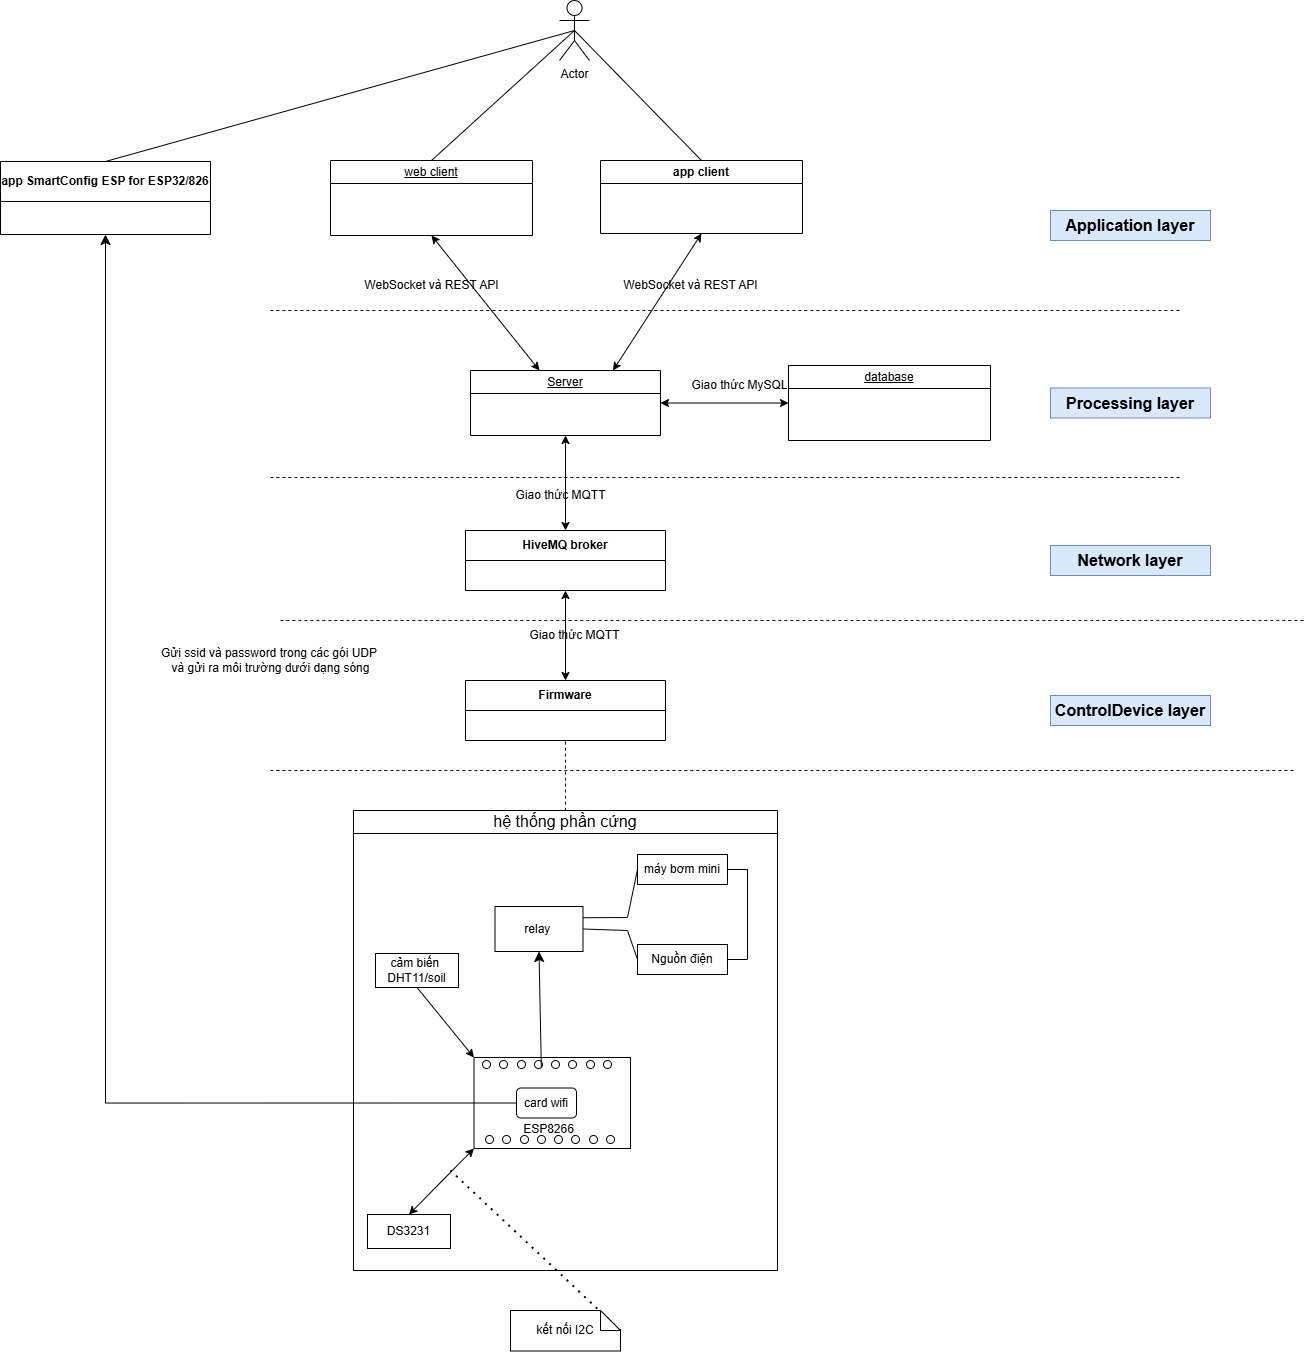

The diagram above was exported from draw.io. Its source (the exported page's mxGraphModel, read from the mxfile embedded in the PNG):
<mxGraphModel dx="1971" dy="945" grid="1" gridSize="10" guides="1" tooltips="1" connect="1" arrows="1" fold="1" page="1" pageScale="1" pageWidth="850" pageHeight="1100" math="0" shadow="0">
  <root>
    <mxCell id="0" />
    <mxCell id="1" parent="0" />
    <mxCell id="VajGkIVEbixqq40i3-mk-41" value="HiveMQ broker" style="swimlane;whiteSpace=wrap;html=1;startSize=30;" parent="1" vertex="1">
      <mxGeometry x="1175" y="580" width="200" height="60" as="geometry" />
    </mxCell>
    <mxCell id="VajGkIVEbixqq40i3-mk-55" value="Giao thức MQTT" style="text;html=1;align=center;verticalAlign=middle;resizable=0;points=[];autosize=1;strokeColor=none;fillColor=none;" parent="1" vertex="1">
      <mxGeometry x="1215" y="530" width="110" height="30" as="geometry" />
    </mxCell>
    <mxCell id="0GhvV-KZJ1Q3LP7pFnRB-6" value="" style="endArrow=classic;startArrow=classic;html=1;rounded=0;entryX=0.5;entryY=1;entryDx=0;entryDy=0;exitX=0.5;exitY=0;exitDx=0;exitDy=0;" parent="1" source="VajGkIVEbixqq40i3-mk-41" edge="1" target="pqk4hkDN3glX7DBQH4Gk-3">
      <mxGeometry width="50" height="50" relative="1" as="geometry">
        <mxPoint x="1300" y="1330" as="sourcePoint" />
        <mxPoint x="1446" y="1234" as="targetPoint" />
      </mxGeometry>
    </mxCell>
    <mxCell id="0GhvV-KZJ1Q3LP7pFnRB-8" value="app&amp;nbsp;SmartConfig ESP for ESP32/826" style="swimlane;whiteSpace=wrap;html=1;startSize=40;" parent="1" vertex="1">
      <mxGeometry x="710" y="211" width="210" height="73" as="geometry" />
    </mxCell>
    <mxCell id="0GhvV-KZJ1Q3LP7pFnRB-10" value="Gửi ssid và password trong các gói UDP&amp;nbsp;&lt;br&gt;&lt;div&gt;và gửi ra môi trường dưới dạng sóng&lt;/div&gt;" style="text;html=1;align=center;verticalAlign=middle;resizable=0;points=[];autosize=1;strokeColor=none;fillColor=none;" parent="1" vertex="1">
      <mxGeometry x="860" y="690" width="240" height="40" as="geometry" />
    </mxCell>
    <mxCell id="0GhvV-KZJ1Q3LP7pFnRB-18" value="database" style="swimlane;whiteSpace=wrap;html=1;fontStyle=4" parent="1" vertex="1">
      <mxGeometry x="1498" y="415" width="202" height="75" as="geometry" />
    </mxCell>
    <mxCell id="0GhvV-KZJ1Q3LP7pFnRB-19" value="" style="endArrow=classic;startArrow=classic;html=1;rounded=0;entryX=1;entryY=0.5;entryDx=0;entryDy=0;exitX=0;exitY=0.5;exitDx=0;exitDy=0;fontStyle=4" parent="1" source="0GhvV-KZJ1Q3LP7pFnRB-18" target="pqk4hkDN3glX7DBQH4Gk-3" edge="1">
      <mxGeometry width="50" height="50" relative="1" as="geometry">
        <mxPoint x="1029" y="1199" as="sourcePoint" />
        <mxPoint x="1540" y="1267.5" as="targetPoint" />
      </mxGeometry>
    </mxCell>
    <mxCell id="pqk4hkDN3glX7DBQH4Gk-1" value="web client" style="swimlane;whiteSpace=wrap;html=1;fontStyle=4" vertex="1" parent="1">
      <mxGeometry x="1040" y="210" width="202" height="75" as="geometry" />
    </mxCell>
    <mxCell id="pqk4hkDN3glX7DBQH4Gk-2" value="app client" style="swimlane;whiteSpace=wrap;html=1;" vertex="1" parent="1">
      <mxGeometry x="1310" y="210" width="202" height="73" as="geometry" />
    </mxCell>
    <mxCell id="pqk4hkDN3glX7DBQH4Gk-3" value="Server" style="swimlane;whiteSpace=wrap;html=1;fontStyle=4;fillColor=none;" vertex="1" parent="1">
      <mxGeometry x="1180" y="420" width="190" height="65" as="geometry" />
    </mxCell>
    <mxCell id="pqk4hkDN3glX7DBQH4Gk-4" value="" style="endArrow=classic;startArrow=classic;html=1;rounded=0;entryX=0.5;entryY=1;entryDx=0;entryDy=0;exitX=0.75;exitY=0;exitDx=0;exitDy=0;" edge="1" parent="1" source="pqk4hkDN3glX7DBQH4Gk-3" target="pqk4hkDN3glX7DBQH4Gk-2">
      <mxGeometry width="50" height="50" relative="1" as="geometry">
        <mxPoint x="1788" y="783" as="sourcePoint" />
        <mxPoint x="1634" y="625" as="targetPoint" />
      </mxGeometry>
    </mxCell>
    <mxCell id="pqk4hkDN3glX7DBQH4Gk-5" value="" style="endArrow=classic;startArrow=classic;html=1;rounded=0;entryX=0.5;entryY=1;entryDx=0;entryDy=0;fontStyle=4" edge="1" parent="1" source="pqk4hkDN3glX7DBQH4Gk-3" target="pqk4hkDN3glX7DBQH4Gk-1">
      <mxGeometry width="50" height="50" relative="1" as="geometry">
        <mxPoint x="1492" y="781.9999999999995" as="sourcePoint" />
        <mxPoint x="1634" y="625" as="targetPoint" />
      </mxGeometry>
    </mxCell>
    <mxCell id="pqk4hkDN3glX7DBQH4Gk-6" value="Giao thức MySQL" style="text;html=1;align=center;verticalAlign=middle;resizable=0;points=[];autosize=1;strokeColor=none;fillColor=none;" vertex="1" parent="1">
      <mxGeometry x="1389" y="420" width="120" height="30" as="geometry" />
    </mxCell>
    <mxCell id="pqk4hkDN3glX7DBQH4Gk-7" value="WebSocket và REST API" style="text;html=1;align=center;verticalAlign=middle;resizable=0;points=[];autosize=1;strokeColor=none;fillColor=none;" vertex="1" parent="1">
      <mxGeometry x="1061" y="320" width="160" height="30" as="geometry" />
    </mxCell>
    <mxCell id="pqk4hkDN3glX7DBQH4Gk-8" value="WebSocket và REST API" style="text;html=1;align=center;verticalAlign=middle;resizable=0;points=[];autosize=1;strokeColor=none;fillColor=none;" vertex="1" parent="1">
      <mxGeometry x="1320" y="320" width="160" height="30" as="geometry" />
    </mxCell>
    <mxCell id="pqk4hkDN3glX7DBQH4Gk-9" value="Firmware" style="swimlane;whiteSpace=wrap;html=1;startSize=30;" vertex="1" parent="1">
      <mxGeometry x="1175" y="730" width="200" height="60" as="geometry" />
    </mxCell>
    <mxCell id="pqk4hkDN3glX7DBQH4Gk-10" value="" style="endArrow=classic;startArrow=classic;html=1;rounded=0;entryX=0.5;entryY=1;entryDx=0;entryDy=0;" edge="1" parent="1" source="pqk4hkDN3glX7DBQH4Gk-9" target="VajGkIVEbixqq40i3-mk-41">
      <mxGeometry width="50" height="50" relative="1" as="geometry">
        <mxPoint x="1270" y="605" as="sourcePoint" />
        <mxPoint x="1275" y="660" as="targetPoint" />
      </mxGeometry>
    </mxCell>
    <mxCell id="pqk4hkDN3glX7DBQH4Gk-11" value="Giao thức MQTT" style="text;html=1;align=center;verticalAlign=middle;resizable=0;points=[];autosize=1;strokeColor=none;fillColor=none;" vertex="1" parent="1">
      <mxGeometry x="1229" y="670" width="110" height="30" as="geometry" />
    </mxCell>
    <mxCell id="pqk4hkDN3glX7DBQH4Gk-12" value="" style="group" vertex="1" connectable="0" parent="1">
      <mxGeometry x="911" y="860" width="576" height="460" as="geometry" />
    </mxCell>
    <mxCell id="VajGkIVEbixqq40i3-mk-1" value="&lt;span style=&quot;color: rgba(0, 0, 0, 0); font-family: monospace; font-size: 0px; text-align: start; text-wrap-mode: nowrap;&quot;&gt;%3CmxGraphModel%3E%3Croot%3E%3CmxCell%20id%3D%220%22%2F%3E%3CmxCell%20id%3D%221%22%20parent%3D%220%22%2F%3E%3CmxCell%20id%3D%222%22%20value%3D%22%26lt%3Bfont%20style%3D%26quot%3Bfont-size%3A%209px%3B%26quot%3B%26gt%3BCPU%26lt%3B%2Ffont%26gt%3B%22%20style%3D%22rounded%3D0%3BwhiteSpace%3Dwrap%3Bhtml%3D1%3B%22%20vertex%3D%221%22%20parent%3D%221%22%3E%3CmxGeometry%20x%3D%22158%22%20y%3D%22367%22%20width%3D%2228%22%20height%3D%2217%22%20as%3D%22geometry%22%2F%3E%3C%2FmxCell%3E%3C%2Froot%3E%3C%2FmxGraphModel%3E&lt;/span&gt;" style="rounded=0;whiteSpace=wrap;html=1;" parent="pqk4hkDN3glX7DBQH4Gk-12" vertex="1">
      <mxGeometry x="272.5" y="247" width="156.5" height="91" as="geometry" />
    </mxCell>
    <mxCell id="VajGkIVEbixqq40i3-mk-2" value="cảm biến&amp;nbsp;&lt;div&gt;DHT11/soil&lt;/div&gt;" style="rounded=0;whiteSpace=wrap;html=1;" parent="pqk4hkDN3glX7DBQH4Gk-12" vertex="1">
      <mxGeometry x="174" y="143" width="83" height="34" as="geometry" />
    </mxCell>
    <mxCell id="VajGkIVEbixqq40i3-mk-5" value="" style="endArrow=classic;html=1;rounded=0;fontSize=12;startSize=8;endSize=8;curved=1;entryX=0.5;entryY=1;entryDx=0;entryDy=0;exitX=1;exitY=1;exitDx=0;exitDy=0;" parent="pqk4hkDN3glX7DBQH4Gk-12" source="VajGkIVEbixqq40i3-mk-13" target="VajGkIVEbixqq40i3-mk-4" edge="1">
      <mxGeometry width="50" height="50" relative="1" as="geometry">
        <mxPoint x="331" y="276" as="sourcePoint" />
        <mxPoint x="381" y="226" as="targetPoint" />
      </mxGeometry>
    </mxCell>
    <mxCell id="VajGkIVEbixqq40i3-mk-9" style="edgeStyle=none;curved=1;rounded=0;orthogonalLoop=1;jettySize=auto;html=1;exitX=1;exitY=0.25;exitDx=0;exitDy=0;fontSize=12;startSize=8;endSize=8;" parent="pqk4hkDN3glX7DBQH4Gk-12" edge="1">
      <mxGeometry relative="1" as="geometry">
        <mxPoint x="400" y="283.2500000000002" as="sourcePoint" />
        <mxPoint x="400" y="283.2500000000002" as="targetPoint" />
      </mxGeometry>
    </mxCell>
    <mxCell id="VajGkIVEbixqq40i3-mk-10" value="" style="ellipse;fillColor=strokeColor;html=1;" parent="pqk4hkDN3glX7DBQH4Gk-12" vertex="1">
      <mxGeometry x="281" y="250" width="8" height="8" as="geometry" />
    </mxCell>
    <mxCell id="VajGkIVEbixqq40i3-mk-11" value="" style="ellipse;fillColor=strokeColor;html=1;" parent="pqk4hkDN3glX7DBQH4Gk-12" vertex="1">
      <mxGeometry x="298" y="250" width="8" height="8" as="geometry" />
    </mxCell>
    <mxCell id="VajGkIVEbixqq40i3-mk-12" value="" style="ellipse;fillColor=strokeColor;html=1;" parent="pqk4hkDN3glX7DBQH4Gk-12" vertex="1">
      <mxGeometry x="316" y="250" width="8" height="8" as="geometry" />
    </mxCell>
    <mxCell id="VajGkIVEbixqq40i3-mk-13" value="" style="ellipse;fillColor=strokeColor;html=1;" parent="pqk4hkDN3glX7DBQH4Gk-12" vertex="1">
      <mxGeometry x="333" y="250" width="8" height="8" as="geometry" />
    </mxCell>
    <mxCell id="VajGkIVEbixqq40i3-mk-14" value="" style="ellipse;fillColor=strokeColor;html=1;" parent="pqk4hkDN3glX7DBQH4Gk-12" vertex="1">
      <mxGeometry x="350" y="250" width="8" height="8" as="geometry" />
    </mxCell>
    <mxCell id="VajGkIVEbixqq40i3-mk-15" value="" style="ellipse;fillColor=strokeColor;html=1;" parent="pqk4hkDN3glX7DBQH4Gk-12" vertex="1">
      <mxGeometry x="367" y="250" width="8" height="8" as="geometry" />
    </mxCell>
    <mxCell id="VajGkIVEbixqq40i3-mk-16" value="" style="ellipse;fillColor=strokeColor;html=1;" parent="pqk4hkDN3glX7DBQH4Gk-12" vertex="1">
      <mxGeometry x="385" y="250" width="8" height="8" as="geometry" />
    </mxCell>
    <mxCell id="VajGkIVEbixqq40i3-mk-17" value="" style="ellipse;fillColor=strokeColor;html=1;" parent="pqk4hkDN3glX7DBQH4Gk-12" vertex="1">
      <mxGeometry x="402" y="250" width="8" height="8" as="geometry" />
    </mxCell>
    <mxCell id="VajGkIVEbixqq40i3-mk-18" value="" style="ellipse;fillColor=strokeColor;html=1;" parent="pqk4hkDN3glX7DBQH4Gk-12" vertex="1">
      <mxGeometry x="284" y="325" width="8" height="8" as="geometry" />
    </mxCell>
    <mxCell id="VajGkIVEbixqq40i3-mk-19" value="" style="ellipse;fillColor=strokeColor;html=1;" parent="pqk4hkDN3glX7DBQH4Gk-12" vertex="1">
      <mxGeometry x="301" y="325" width="8" height="8" as="geometry" />
    </mxCell>
    <mxCell id="VajGkIVEbixqq40i3-mk-20" value="" style="ellipse;fillColor=strokeColor;html=1;" parent="pqk4hkDN3glX7DBQH4Gk-12" vertex="1">
      <mxGeometry x="319" y="325" width="8" height="8" as="geometry" />
    </mxCell>
    <mxCell id="VajGkIVEbixqq40i3-mk-21" value="" style="ellipse;fillColor=strokeColor;html=1;" parent="pqk4hkDN3glX7DBQH4Gk-12" vertex="1">
      <mxGeometry x="336" y="325" width="8" height="8" as="geometry" />
    </mxCell>
    <mxCell id="VajGkIVEbixqq40i3-mk-22" value="" style="ellipse;fillColor=strokeColor;html=1;" parent="pqk4hkDN3glX7DBQH4Gk-12" vertex="1">
      <mxGeometry x="353" y="325" width="8" height="8" as="geometry" />
    </mxCell>
    <mxCell id="VajGkIVEbixqq40i3-mk-23" value="" style="ellipse;fillColor=strokeColor;html=1;" parent="pqk4hkDN3glX7DBQH4Gk-12" vertex="1">
      <mxGeometry x="370" y="325" width="8" height="8" as="geometry" />
    </mxCell>
    <mxCell id="VajGkIVEbixqq40i3-mk-24" value="" style="ellipse;fillColor=strokeColor;html=1;" parent="pqk4hkDN3glX7DBQH4Gk-12" vertex="1">
      <mxGeometry x="388" y="325" width="8" height="8" as="geometry" />
    </mxCell>
    <mxCell id="VajGkIVEbixqq40i3-mk-25" value="" style="ellipse;fillColor=strokeColor;html=1;" parent="pqk4hkDN3glX7DBQH4Gk-12" vertex="1">
      <mxGeometry x="405" y="325" width="8" height="8" as="geometry" />
    </mxCell>
    <mxCell id="VajGkIVEbixqq40i3-mk-37" value="" style="endArrow=none;dashed=1;html=1;dashPattern=1 3;strokeWidth=2;rounded=0;fontSize=12;startSize=8;endSize=8;curved=1;exitX=0;exitY=0;exitDx=110;exitDy=20;exitPerimeter=0;" parent="pqk4hkDN3glX7DBQH4Gk-12" source="VajGkIVEbixqq40i3-mk-45" edge="1">
      <mxGeometry width="50" height="50" relative="1" as="geometry">
        <mxPoint x="-53" y="161" as="sourcePoint" />
        <mxPoint x="249" y="360" as="targetPoint" />
      </mxGeometry>
    </mxCell>
    <mxCell id="VajGkIVEbixqq40i3-mk-40" value="&lt;span style=&quot;font-size: 16px; font-weight: 400; text-wrap-mode: nowrap;&quot;&gt;hệ thống phần cứng&lt;/span&gt;" style="swimlane;whiteSpace=wrap;html=1;" parent="pqk4hkDN3glX7DBQH4Gk-12" vertex="1">
      <mxGeometry x="152" width="424" height="460" as="geometry" />
    </mxCell>
    <mxCell id="VajGkIVEbixqq40i3-mk-4" value="relay&amp;nbsp;" style="rounded=0;whiteSpace=wrap;html=1;" parent="VajGkIVEbixqq40i3-mk-40" vertex="1">
      <mxGeometry x="141.5" y="96" width="88" height="45" as="geometry" />
    </mxCell>
    <mxCell id="VajGkIVEbixqq40i3-mk-71" value="Nguồn điện" style="rounded=0;whiteSpace=wrap;html=1;" parent="VajGkIVEbixqq40i3-mk-40" vertex="1">
      <mxGeometry x="284" y="134" width="90" height="30" as="geometry" />
    </mxCell>
    <mxCell id="VajGkIVEbixqq40i3-mk-74" value="" style="endArrow=none;html=1;rounded=0;exitX=1;exitY=0.5;exitDx=0;exitDy=0;entryX=0;entryY=0.5;entryDx=0;entryDy=0;" parent="VajGkIVEbixqq40i3-mk-40" source="VajGkIVEbixqq40i3-mk-4" target="VajGkIVEbixqq40i3-mk-71" edge="1">
      <mxGeometry width="50" height="50" relative="1" as="geometry">
        <mxPoint x="324" y="164" as="sourcePoint" />
        <mxPoint x="374" y="114" as="targetPoint" />
        <Array as="points">
          <mxPoint x="274" y="120" />
        </Array>
      </mxGeometry>
    </mxCell>
    <mxCell id="VajGkIVEbixqq40i3-mk-70" value="máy bơm mini" style="rounded=0;whiteSpace=wrap;html=1;" parent="VajGkIVEbixqq40i3-mk-40" vertex="1">
      <mxGeometry x="284" y="44" width="90" height="30" as="geometry" />
    </mxCell>
    <mxCell id="VajGkIVEbixqq40i3-mk-72" value="" style="endArrow=none;html=1;rounded=0;entryX=1;entryY=0.5;entryDx=0;entryDy=0;exitX=1;exitY=0.5;exitDx=0;exitDy=0;" parent="VajGkIVEbixqq40i3-mk-40" source="VajGkIVEbixqq40i3-mk-71" target="VajGkIVEbixqq40i3-mk-70" edge="1">
      <mxGeometry width="50" height="50" relative="1" as="geometry">
        <mxPoint x="324" y="164" as="sourcePoint" />
        <mxPoint x="374" y="114" as="targetPoint" />
        <Array as="points">
          <mxPoint x="394" y="149" />
          <mxPoint x="394" y="59" />
        </Array>
      </mxGeometry>
    </mxCell>
    <mxCell id="VajGkIVEbixqq40i3-mk-73" value="" style="endArrow=none;html=1;rounded=0;entryX=0;entryY=0.5;entryDx=0;entryDy=0;exitX=1;exitY=0.25;exitDx=0;exitDy=0;" parent="VajGkIVEbixqq40i3-mk-40" source="VajGkIVEbixqq40i3-mk-4" target="VajGkIVEbixqq40i3-mk-70" edge="1">
      <mxGeometry width="50" height="50" relative="1" as="geometry">
        <mxPoint x="324" y="164" as="sourcePoint" />
        <mxPoint x="374" y="114" as="targetPoint" />
        <Array as="points">
          <mxPoint x="274" y="107" />
        </Array>
      </mxGeometry>
    </mxCell>
    <mxCell id="0GhvV-KZJ1Q3LP7pFnRB-1" value="DS3231" style="rounded=0;whiteSpace=wrap;html=1;" parent="VajGkIVEbixqq40i3-mk-40" vertex="1">
      <mxGeometry x="14" y="404" width="83" height="34" as="geometry" />
    </mxCell>
    <mxCell id="0GhvV-KZJ1Q3LP7pFnRB-4" value="ESP8266" style="text;html=1;align=center;verticalAlign=middle;resizable=0;points=[];autosize=1;strokeColor=none;fillColor=none;" parent="VajGkIVEbixqq40i3-mk-40" vertex="1">
      <mxGeometry x="159.5" y="304" width="70" height="30" as="geometry" />
    </mxCell>
    <mxCell id="0GhvV-KZJ1Q3LP7pFnRB-2" value="" style="endArrow=classic;html=1;rounded=0;exitX=0.5;exitY=1;exitDx=0;exitDy=0;entryX=0;entryY=0;entryDx=0;entryDy=0;" parent="pqk4hkDN3glX7DBQH4Gk-12" source="VajGkIVEbixqq40i3-mk-2" target="VajGkIVEbixqq40i3-mk-1" edge="1">
      <mxGeometry width="50" height="50" relative="1" as="geometry">
        <mxPoint x="330" y="284" as="sourcePoint" />
        <mxPoint x="380" y="234" as="targetPoint" />
      </mxGeometry>
    </mxCell>
    <mxCell id="0GhvV-KZJ1Q3LP7pFnRB-5" value="" style="endArrow=classic;startArrow=classic;html=1;rounded=0;exitX=0.5;exitY=0;exitDx=0;exitDy=0;entryX=0;entryY=1;entryDx=0;entryDy=0;" parent="pqk4hkDN3glX7DBQH4Gk-12" source="0GhvV-KZJ1Q3LP7pFnRB-1" target="VajGkIVEbixqq40i3-mk-1" edge="1">
      <mxGeometry width="50" height="50" relative="1" as="geometry">
        <mxPoint x="330" y="284" as="sourcePoint" />
        <mxPoint x="380" y="234" as="targetPoint" />
      </mxGeometry>
    </mxCell>
    <mxCell id="pqk4hkDN3glX7DBQH4Gk-15" value="card wifi" style="rounded=1;whiteSpace=wrap;html=1;" vertex="1" parent="pqk4hkDN3glX7DBQH4Gk-12">
      <mxGeometry x="315" y="277.5" width="60" height="30" as="geometry" />
    </mxCell>
    <mxCell id="pqk4hkDN3glX7DBQH4Gk-13" value="" style="endArrow=none;dashed=1;html=1;rounded=0;fontSize=12;startSize=8;endSize=8;curved=1;entryX=0.5;entryY=1;entryDx=0;entryDy=0;exitX=0.5;exitY=0;exitDx=0;exitDy=0;" edge="1" parent="1" source="VajGkIVEbixqq40i3-mk-40" target="pqk4hkDN3glX7DBQH4Gk-9">
      <mxGeometry width="50" height="50" relative="1" as="geometry">
        <mxPoint x="1140" y="860" as="sourcePoint" />
        <mxPoint x="1190" y="810" as="targetPoint" />
      </mxGeometry>
    </mxCell>
    <mxCell id="pqk4hkDN3glX7DBQH4Gk-14" value="" style="endArrow=classic;html=1;rounded=0;fontSize=12;startSize=8;endSize=8;exitX=0;exitY=0.5;exitDx=0;exitDy=0;entryX=0.5;entryY=1;entryDx=0;entryDy=0;edgeStyle=orthogonalEdgeStyle;" edge="1" parent="1" source="pqk4hkDN3glX7DBQH4Gk-15" target="0GhvV-KZJ1Q3LP7pFnRB-8">
      <mxGeometry width="50" height="50" relative="1" as="geometry">
        <mxPoint x="867.6" y="910" as="sourcePoint" />
        <mxPoint x="820" y="478.82354736328125" as="targetPoint" />
      </mxGeometry>
    </mxCell>
    <mxCell id="VajGkIVEbixqq40i3-mk-45" value="kết nối I2C" style="shape=note;size=20;whiteSpace=wrap;html=1;" parent="1" vertex="1">
      <mxGeometry x="1220" y="1360" width="110" height="40.5" as="geometry" />
    </mxCell>
    <mxCell id="pqk4hkDN3glX7DBQH4Gk-17" value="" style="endArrow=none;dashed=1;html=1;rounded=0;fontSize=12;startSize=8;endSize=8;curved=1;" edge="1" parent="1">
      <mxGeometry width="50" height="50" relative="1" as="geometry">
        <mxPoint x="980" y="360" as="sourcePoint" />
        <mxPoint x="1889.9966259765624" y="360" as="targetPoint" />
      </mxGeometry>
    </mxCell>
    <mxCell id="pqk4hkDN3glX7DBQH4Gk-19" value="&lt;b&gt;Application layer&lt;/b&gt;" style="text;html=1;whiteSpace=wrap;strokeColor=#6c8ebf;fillColor=#dae8fc;align=center;verticalAlign=middle;rounded=0;fontSize=16;" vertex="1" parent="1">
      <mxGeometry x="1760" y="260" width="160" height="30" as="geometry" />
    </mxCell>
    <mxCell id="pqk4hkDN3glX7DBQH4Gk-20" value="&lt;b&gt;Processing layer&lt;/b&gt;" style="text;html=1;whiteSpace=wrap;strokeColor=#6c8ebf;fillColor=#dae8fc;align=center;verticalAlign=middle;rounded=0;fontSize=16;" vertex="1" parent="1">
      <mxGeometry x="1760" y="437.5" width="160" height="30" as="geometry" />
    </mxCell>
    <mxCell id="pqk4hkDN3glX7DBQH4Gk-22" value="" style="endArrow=none;dashed=1;html=1;rounded=0;fontSize=12;startSize=8;endSize=8;curved=1;" edge="1" parent="1">
      <mxGeometry width="50" height="50" relative="1" as="geometry">
        <mxPoint x="980" y="527" as="sourcePoint" />
        <mxPoint x="1890" y="527" as="targetPoint" />
      </mxGeometry>
    </mxCell>
    <mxCell id="pqk4hkDN3glX7DBQH4Gk-23" value="" style="endArrow=none;dashed=1;html=1;rounded=0;fontSize=12;startSize=8;endSize=8;curved=1;" edge="1" parent="1">
      <mxGeometry width="50" height="50" relative="1" as="geometry">
        <mxPoint x="990" y="670" as="sourcePoint" />
        <mxPoint x="2015" y="670" as="targetPoint" />
      </mxGeometry>
    </mxCell>
    <mxCell id="pqk4hkDN3glX7DBQH4Gk-24" value="&lt;b&gt;Network layer&lt;/b&gt;" style="text;html=1;whiteSpace=wrap;strokeColor=#6c8ebf;fillColor=#dae8fc;align=center;verticalAlign=middle;rounded=0;fontSize=16;" vertex="1" parent="1">
      <mxGeometry x="1760" y="595" width="160" height="30" as="geometry" />
    </mxCell>
    <mxCell id="pqk4hkDN3glX7DBQH4Gk-25" value="" style="endArrow=none;dashed=1;html=1;rounded=0;fontSize=12;startSize=8;endSize=8;curved=1;" edge="1" parent="1">
      <mxGeometry width="50" height="50" relative="1" as="geometry">
        <mxPoint x="980" y="820" as="sourcePoint" />
        <mxPoint x="2005" y="820" as="targetPoint" />
      </mxGeometry>
    </mxCell>
    <mxCell id="pqk4hkDN3glX7DBQH4Gk-26" value="&lt;b&gt;ControlDevice layer&lt;/b&gt;" style="text;html=1;whiteSpace=wrap;strokeColor=#6c8ebf;fillColor=#dae8fc;align=center;verticalAlign=middle;rounded=0;fontSize=16;" vertex="1" parent="1">
      <mxGeometry x="1760" y="745" width="160" height="30" as="geometry" />
    </mxCell>
    <mxCell id="pqk4hkDN3glX7DBQH4Gk-27" value="Actor" style="shape=umlActor;verticalLabelPosition=bottom;verticalAlign=top;html=1;outlineConnect=0;" vertex="1" parent="1">
      <mxGeometry x="1269" y="50" width="30" height="60" as="geometry" />
    </mxCell>
    <mxCell id="pqk4hkDN3glX7DBQH4Gk-31" value="" style="endArrow=none;html=1;rounded=0;fontSize=12;startSize=8;endSize=8;curved=1;exitX=0.5;exitY=0;exitDx=0;exitDy=0;entryX=0.5;entryY=0.5;entryDx=0;entryDy=0;entryPerimeter=0;" edge="1" parent="1" source="0GhvV-KZJ1Q3LP7pFnRB-8" target="pqk4hkDN3glX7DBQH4Gk-27">
      <mxGeometry width="50" height="50" relative="1" as="geometry">
        <mxPoint x="1290" y="250" as="sourcePoint" />
        <mxPoint x="1340" y="200" as="targetPoint" />
      </mxGeometry>
    </mxCell>
    <mxCell id="pqk4hkDN3glX7DBQH4Gk-32" value="" style="endArrow=none;html=1;rounded=0;fontSize=12;startSize=8;endSize=8;curved=1;exitX=0.5;exitY=0;exitDx=0;exitDy=0;entryX=0.5;entryY=0.5;entryDx=0;entryDy=0;entryPerimeter=0;" edge="1" parent="1" source="pqk4hkDN3glX7DBQH4Gk-1" target="pqk4hkDN3glX7DBQH4Gk-27">
      <mxGeometry width="50" height="50" relative="1" as="geometry">
        <mxPoint x="1060" y="261" as="sourcePoint" />
        <mxPoint x="1386" y="80" as="targetPoint" />
      </mxGeometry>
    </mxCell>
    <mxCell id="pqk4hkDN3glX7DBQH4Gk-33" value="" style="endArrow=none;html=1;rounded=0;fontSize=12;startSize=8;endSize=8;curved=1;exitX=0.5;exitY=0;exitDx=0;exitDy=0;entryX=0.5;entryY=0.5;entryDx=0;entryDy=0;entryPerimeter=0;" edge="1" parent="1" source="pqk4hkDN3glX7DBQH4Gk-2" target="pqk4hkDN3glX7DBQH4Gk-27">
      <mxGeometry width="50" height="50" relative="1" as="geometry">
        <mxPoint x="1140" y="200" as="sourcePoint" />
        <mxPoint x="1140" y="30" as="targetPoint" />
      </mxGeometry>
    </mxCell>
  </root>
</mxGraphModel>